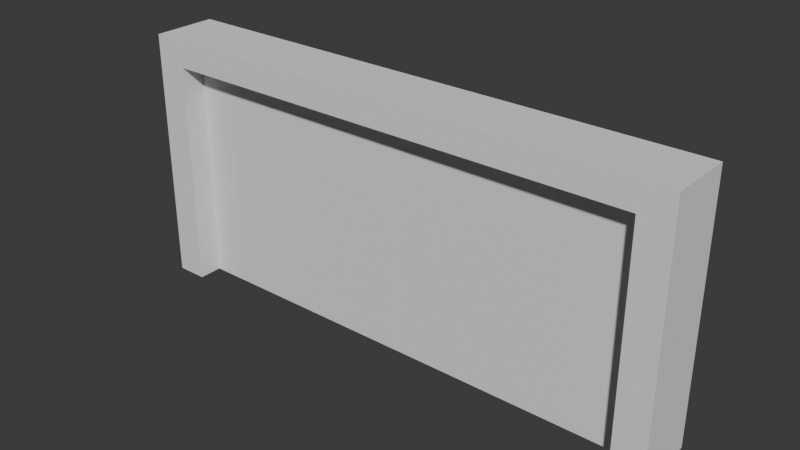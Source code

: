# Source: GatesSimple.blend  (saved by Blender 4.3.34; exported with 4.5.12 LTS)
import bpy
from mathutils import Matrix  # noqa: F401  (used for matrix-valued properties, if any)

bpy.ops.wm.read_factory_settings(use_empty=True)
scene = bpy.context.scene
scene.name = 'Scene'

# ---- collections
col_collection = bpy.data.collections.new('Collection'); scene.collection.children.link(col_collection)

# ---- world
world_world = bpy.data.worlds.new('World'); scene.world = world_world
world_world.use_nodes = True; world_world.node_tree.nodes.clear()
_N = world_world.node_tree.nodes; _L = world_world.node_tree.links
n0 = _N.new('ShaderNodeOutputWorld'); n0.name = 'World Output'; n0.location = (300, 300)
n1 = _N.new('ShaderNodeBackground'); n1.name = 'Background'; n1.location = (10, 300)
n1.inputs[0].default_value = (0.05088, 0.05088, 0.05088, 1.0)
_L.new(n1.outputs[0], n0.inputs[0])
n0.is_active_output = True
world_world.color = (0.05088, 0.05088, 0.05088)
world_world.use_sun_shadow = False
world_world.sun_shadow_jitter_overblur = 0.0

# ---- meshes
me_cube_003 = bpy.data.meshes.new('Cube.003')
me_cube_003.from_pydata([(0.0005231, -0.1068, -1.648), (0.0005231, -0.1068, 1.715), (0.0005231, 0.1068, -1.648), (0.0005231, 0.1068, 1.715), (3.56, -0.1068, -1.648), (3.56, -0.1068, 1.715), (3.56, 0.1068, -1.648), (3.56, 0.1068, 1.715)], [], [(0, 1, 3, 2), (2, 3, 7, 6), (6, 7, 5, 4), (4, 5, 1, 0), (2, 6, 4, 0), (7, 3, 1, 5)])
_uv = me_cube_003.uv_layers.new(name='UVMap')
_uv.uv.foreach_set('vector', [0.05997, 0.9723, 0.05997, 0.5, 0.08996, 0.5, 0.08996, 0.9723, 0.4723, 0.5, -4.263e-09, 0.5, 3.349e-08, 2.528e-15, 0.4723, 3.566e-08, 0.08996, 0.9723, 0.08996, 0.5, 0.1199, 0.5, 0.1199, 0.9723, 0.9447, 0.5, 0.4723, 0.5, 0.4723, 1.53e-08, 0.9447, 5.097e-08, 0.02999, 0.5, 0.02999, 1.0, -1.201e-09, 1.0, 3.655e-08, 0.5, 0.05997, 0.5, 0.05997, 1.0, 0.02999, 1.0, 0.02999, 0.5])
me_cube_003.update()
me_cube_005 = bpy.data.meshes.new('Cube.005')
me_cube_005.from_pydata([(0.0005231, -0.1068, -1.648), (0.0005231, -0.1068, 1.715), (0.0005231, 0.1068, -1.648), (0.0005231, 0.1068, 1.715), (3.56, -0.1068, -1.648), (3.56, -0.1068, 1.715), (3.56, 0.1068, -1.648), (3.56, 0.1068, 1.715)], [], [(0, 1, 3, 2), (2, 3, 7, 6), (6, 7, 5, 4), (4, 5, 1, 0), (2, 6, 4, 0), (7, 3, 1, 5)])
_uv = me_cube_005.uv_layers.new(name='UVMap')
_uv.uv.foreach_set('vector', [0.05997, 0.9723, 0.05997, 0.5, 0.08996, 0.5, 0.08996, 0.9723, 0.4723, 0.5, -4.263e-09, 0.5, 3.349e-08, 2.528e-15, 0.4723, 3.566e-08, 0.08996, 0.9723, 0.08996, 0.5, 0.1199, 0.5, 0.1199, 0.9723, 0.9447, 0.5, 0.4723, 0.5, 0.4723, 1.621e-08, 0.9447, 5.187e-08, 7.479e-09, 1.0, 7.721e-11, 0.5, 0.02999, 0.5, 0.02999, 1.0, 0.02999, 1.0, 0.02999, 0.5, 0.05997, 0.5, 0.05997, 1.0])
me_cube_005.update()
me_cube_006 = bpy.data.meshes.new('Cube.006')
me_cube_006.from_pydata([(-4.018, -0.4731, -2.373), (-4.018, -0.4731, 1.384), (-4.018, 0.4731, -2.373), (-4.018, 0.4731, 1.384), (4.018, -0.4731, -2.373), (4.018, -0.4731, 1.384), (4.018, 0.4731, -2.373), (4.018, 0.4731, 1.384), (3.56, 0.4731, -2.373), (-3.56, 0.4731, -2.373), (-3.56, 0.4731, 1.384), (3.56, 0.4731, 1.384), (-3.56, -0.4731, -2.373), (3.56, -0.4731, -2.373), (3.56, -0.4731, 1.384), (-3.56, -0.4731, 1.384), (-4.018, -0.4731, 0.9898), (-4.018, 0.4731, 0.9898), (4.018, 0.4731, 0.9898), (4.018, -0.4731, 0.9898), (3.56, -0.4731, 0.9898), (-3.56, -0.4731, 0.9898), (-3.56, 0.4731, 0.9898), (3.56, 0.4731, 0.9898), (-0.9109, 0.4731, 1.384), (1.764e-07, 0.4731, 1.384), (0.9109, 0.4731, 1.384), (0.9109, -0.4731, 1.384), (-6.582e-09, -0.4731, 1.384), (-0.9109, -0.4731, 1.384), (-0.9109, 0.4731, 0.9898), (1.764e-07, 0.4731, 0.9898), (0.9109, 0.4731, 0.9898), (0.9109, -0.4731, 0.9898), (-6.582e-09, -0.4731, 0.9898), (-0.9109, -0.4731, 0.9898)], [], [(16, 1, 3, 17), (23, 11, 7, 18), (18, 7, 5, 19), (21, 15, 1, 16), (8, 6, 4, 13), (10, 3, 1, 15), (7, 11, 14, 5), (24, 10, 15, 29), (2, 9, 12, 0), (19, 5, 14, 20), (35, 29, 15, 21), (17, 3, 10, 22), (32, 26, 11, 23), (2, 17, 22, 9), (21, 12, 9, 22), (4, 19, 20, 13), (12, 21, 16, 0), (6, 18, 19, 4), (8, 23, 18, 6), (0, 16, 17, 2), (33, 32, 23, 20), (13, 20, 23, 8), (21, 22, 30, 35), (35, 30, 31, 34), (34, 31, 32, 33), (22, 10, 24, 30), (30, 24, 25, 31), (31, 25, 26, 32), (20, 14, 27, 33), (33, 27, 28, 34), (34, 28, 29, 35), (11, 26, 27, 14), (24, 29, 28, 25), (25, 28, 27, 26)])
_uv = me_cube_006.uv_layers.new(name='UVMap')
_uv.uv.foreach_set('vector', [0.8648, 0.0362, 0.8648, 1.096e-08, 0.9518, 1.096e-08, 0.9518, 0.0362, 0.3816, 0.04216, 0.3454, 0.04216, 0.3454, -1.776e-08, 0.3816, -1.503e-08, 0.8648, 0.3816, 0.8648, 0.3454, 0.9518, 0.3454, 0.9518, 0.3816, 0.0362, 0.04216, 8.45e-08, 0.04216, 8.768e-08, 4.384e-08, 0.0362, 4.657e-08, 0.04216, 0.8259, 0.0, 0.8259, 0.0, 0.7389, 0.04216, 0.7389, 0.7778, 0.6968, 0.7778, 0.7389, 0.6908, 0.7389, 0.6908, 0.6968, 0.7778, 1.488e-08, 0.7778, 0.04216, 0.6908, 0.04216, 0.6908, 8.314e-09, 0.7778, 0.4532, 0.7778, 0.6968, 0.6908, 0.6968, 0.6908, 0.4532, 0.08431, 0.8259, 0.04216, 0.8259, 0.04216, 0.7389, 0.08431, 0.7389, 0.0362, 0.7389, 9.974e-09, 0.7389, 1.316e-08, 0.6968, 0.0362, 0.6968, 0.0362, 0.2857, 5.515e-08, 0.2857, 8.45e-08, 0.04216, 0.0362, 0.04216, 0.3816, 0.7389, 0.3454, 0.7389, 0.3454, 0.6968, 0.3816, 0.6968, 0.3816, 0.2857, 0.3454, 0.2857, 0.3454, 0.04216, 0.3816, 0.04216, 0.6908, 0.7389, 0.3816, 0.7389, 0.3816, 0.6968, 0.6908, 0.6968, 0.8648, 0.6546, 0.8648, 0.9638, 0.7778, 0.9638, 0.7778, 0.6546, 0.3454, 0.7389, 0.0362, 0.7389, 0.0362, 0.6968, 0.3454, 0.6968, 0.3454, 0.04216, 0.0362, 0.04216, 0.0362, 4.657e-08, 0.3454, 2.608e-08, 0.8648, 0.6908, 0.8648, 0.3816, 0.9518, 0.3816, 0.9518, 0.6908, 0.6908, 0.04216, 0.3816, 0.04216, 0.3816, -1.503e-08, 0.6908, 8.314e-09, 0.8648, 0.3454, 0.8648, 0.0362, 0.9518, 0.0362, 0.9518, 0.3454, 0.7778, 0.411, 0.8648, 0.411, 0.8648, 0.6546, 0.7778, 0.6546, 0.8648, 1.0, 0.8648, 0.6908, 0.9518, 0.6908, 0.9518, 1.0, 0.7778, -7.038e-09, 0.8648, 4.337e-08, 0.8648, 0.2436, 0.7778, 0.2436, 0.7778, 0.2436, 0.8648, 0.2436, 0.8648, 0.3273, 0.7778, 0.3273, 0.7778, 0.3273, 0.8648, 0.3273, 0.8648, 0.411, 0.7778, 0.411, 0.3816, 0.6968, 0.3454, 0.6968, 0.3454, 0.4532, 0.3816, 0.4532, 0.3816, 0.4532, 0.3454, 0.4532, 0.3454, 0.3695, 0.3816, 0.3695, 0.3816, 0.3695, 0.3454, 0.3695, 0.3454, 0.2857, 0.3816, 0.2857, 0.0362, 0.6968, 1.316e-08, 0.6968, 4.25e-08, 0.4532, 0.0362, 0.4532, 0.0362, 0.4532, 4.25e-08, 0.4532, 4.883e-08, 0.3695, 0.0362, 0.3695, 0.0362, 0.3695, 4.883e-08, 0.3695, 5.515e-08, 0.2857, 0.0362, 0.2857, 0.7778, 0.04216, 0.7778, 0.2857, 0.6908, 0.2857, 0.6908, 0.04216, 0.7778, 0.4532, 0.6908, 0.4532, 0.6908, 0.3695, 0.7778, 0.3695, 0.7778, 0.3695, 0.6908, 0.3695, 0.6908, 0.2857, 0.7778, 0.2857])
me_cube_006.update()

# ---- objects
ob_leftgatedoor = bpy.data.objects.new('LeftGateDoor', me_cube_003)
ob_rightgatedoor = bpy.data.objects.new('RightGateDoor', me_cube_005)
ob_gatesimpleframe = bpy.data.objects.new('GateSimpleFrame', me_cube_006)

# ---- transforms, parenting, visibility, modifiers, constraints
ob_leftgatedoor.location = (-3.545, 0.0, 1.608)
ob_rightgatedoor.location = (3.576, 5.402e-07, 1.608)
ob_rightgatedoor.rotation_euler = (0.0, -0.0, -3.142)
ob_gatesimpleframe.location = (0.0153, 0.01006, 2.333)

# ---- collection membership
col_collection.objects.link(ob_leftgatedoor)
col_collection.objects.link(ob_rightgatedoor)
col_collection.objects.link(ob_gatesimpleframe)

# ---- scene / render settings (as saved in the file)
scene.frame_start = 1; scene.frame_end = 250; scene.frame_set(1)
scene.render.engine = 'BLENDER_EEVEE_NEXT'
scene.cycles.sampling_pattern = 'TABULATED_SOBOL'
scene.eevee.ray_tracing_options.trace_max_roughness = 0.0
bpy.context.view_layer.update()

# ---- added for rendering (the .blend has no active camera and no usable light): camera, sun
cam_auto = bpy.data.cameras.new('AutoCamera')
cam_auto.lens = 50.0
cam_auto.sensor_width = 36.0
cam_auto.clip_end = 1000.0
ob_auto_camera = bpy.data.objects.new('AutoCamera', cam_auto)
scene.collection.objects.link(ob_auto_camera)
ob_auto_camera.location = (8.27016, -9.89577, 8.44202)
ob_auto_camera.rotation_euler = (1.09748, -7.21219e-08, 0.694738)
scene.camera = ob_auto_camera
light_auto_sun = bpy.data.lights.new('AutoSun', 'SUN')
light_auto_sun.energy = 3.0
light_auto_sun.angle = 0.0523599
ob_auto_sun = bpy.data.objects.new('AutoSun', light_auto_sun)
scene.collection.objects.link(ob_auto_sun)
ob_auto_sun.rotation_euler = (0.872665, 0.174533, 0.523599)
bpy.context.view_layer.update()
